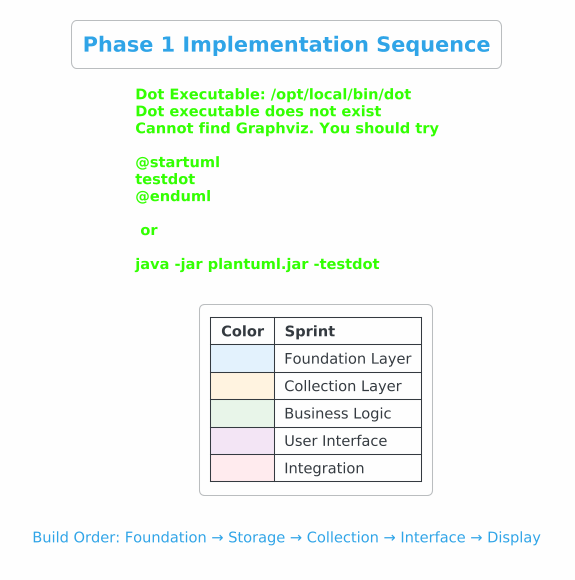

The diagram above was rendered by PlantUML. Its source (embedded in the PNG):
@startuml implementation-sequence
!theme cerulean-outline

title Phase 1 Implementation Sequence
caption Build Order: Foundation → Storage → Collection → Interface → Display

skinparam backgroundColor #FEFEFE
skinparam roundCorner 10
skinparam packageStyle rectangle
skinparam shadowing false

' Colors
skinparam package {
    BackgroundColor<<foundation>> #E3F2FD
    BackgroundColor<<storage>> #E8F5E9
    BackgroundColor<<collection>> #FFF3E0
    BackgroundColor<<interface>> #F3E5F5
    BackgroundColor<<integration>> #FFEBEE
    BorderColor #666666
}

' Sprint 1 - Foundation
package "Sprint 1: Foundation" <<foundation>> {
    rectangle "1.1 Core Domain Models" as S1_1 {
        card "Listing Aggregate" as listing
        card "Value Objects" as vo
        card "Domain Enums" as enums
        card "Domain Events" as events
    }

    rectangle "1.2 Infrastructure Setup" as S1_2 {
        card "IContext Interface" as icontext
        card "DbContext Impl" as dbcontext
        card "Entity Configs" as configs
        card "Initial Migration" as migration
    }
}

' Sprint 2 - Data Collection
package "Sprint 2: Data Collection" <<collection>> {
    rectangle "2.1 Scraper Foundation" as S2_1 {
        card "ISiteScraper" as iscraper
        card "BaseScraper" as basescraper
        card "ScraperFactory" as factory
    }

    rectangle "2.2 Site Scrapers" as S2_2 {
        card "AutotraderScraper" as autotrader
        card "CarsComScraper" as carscom
        card "Pagination Handler" as pagination
    }
}

' Sprint 3 - Business Logic
package "Sprint 3: Business Logic" <<storage>> {
    rectangle "3.1 Duplicate Detection" as S3_1 {
        card "VIN Detection" as vin
        card "ExternalId Detection" as extid
        card "New Listing Flag" as newlisting
    }

    rectangle "3.2 Search Service" as S3_2 {
        card "Filter Specs" as filters
        card "Query Builder" as query
        card "Pagination" as paging
    }
}

' Sprint 4 - User Interface
package "Sprint 4: User Interface" <<interface>> {
    rectangle "4.1 CLI Framework" as S4_1 {
        card "SearchCommand" as searchcmd
        card "ScrapeCommand" as scrapecmd
        card "Arg Parsing" as args
    }

    rectangle "4.2 Output" as S4_2 {
        card "TableFormatter" as table
        card "JsonFormatter" as json
        card "CsvFormatter" as csv
    }
}

' Sprint 5 - Integration
package "Sprint 5: Integration" <<integration>> {
    rectangle "5.1 E2E Testing" as S5_1 {
        card "Scrape→Store" as e2e1
        card "Search→Display" as e2e2
        card "Dedup Flow" as e2e3
    }

    rectangle "5.2 Polish" as S5_2 {
        card "Logging" as logging
        card "Documentation" as docs
        card "Performance" as perf
    }
}

' Dependencies (vertical flow)
S1_1 -[hidden]down-> S1_2

listing -down-> icontext
vo -down-> dbcontext
enums -down-> configs
icontext -down-> dbcontext
dbcontext -down-> migration

S1_2 -down-> S2_1 : "Models ready"
S2_1 -down-> S2_2

iscraper -down-> basescraper
basescraper -down-> factory
factory -down-> autotrader
autotrader -right-> carscom

S2_2 -down-> S3_1 : "Data to persist"
S3_1 -down-> S3_2

vin -down-> extid
extid -down-> newlisting
filters -down-> query
query -down-> paging

S3_2 -down-> S4_1 : "Logic ready"
S4_1 -down-> S4_2

searchcmd -right-> scrapecmd
table -right-> json
json -right-> csv

S4_2 -down-> S5_1 : "CLI complete"
S5_1 -down-> S5_2

' Legend
legend right
  |= Color |= Sprint |
  |<#E3F2FD> | Foundation Layer |
  |<#FFF3E0> | Collection Layer |
  |<#E8F5E9> | Business Logic |
  |<#F3E5F5> | User Interface |
  |<#FFEBEE> | Integration |
endlegend

@enduml